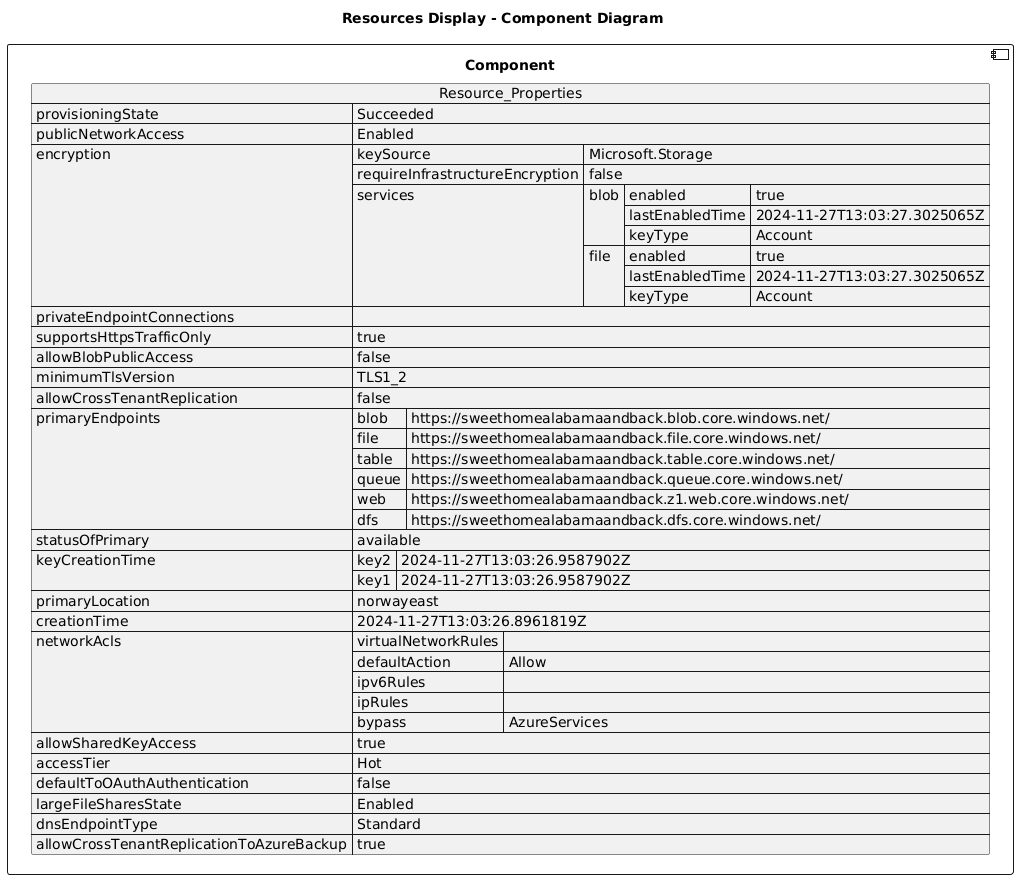

The diagram above was rendered by PlantUML. Its source (embedded in the PNG):
@startuml

title Resources Display - Component Diagram

component Component {

json  Resource_Properties {
  "provisioningState": "Succeeded",
  "publicNetworkAccess": "Enabled",
  "encryption": {
    "keySource": "Microsoft.Storage",
    "requireInfrastructureEncryption": false,
    "services": {
      "blob": {
        "enabled": true,
        "lastEnabledTime": "2024-11-27T13:03:27.3025065Z",
        "keyType": "Account"
      },
      "file": {
        "enabled": true,
        "lastEnabledTime": "2024-11-27T13:03:27.3025065Z",
        "keyType": "Account"
      }
    }
  },
  "privateEndpointConnections": [],
  "supportsHttpsTrafficOnly": true,
  "allowBlobPublicAccess": false,
  "minimumTlsVersion": "TLS1_2",
  "allowCrossTenantReplication": false,
  "primaryEndpoints": {
    "blob": "https://sweethomealabamaandback.blob.core.windows.net/",
    "file": "https://sweethomealabamaandback.file.core.windows.net/",
    "table": "https://sweethomealabamaandback.table.core.windows.net/",
    "queue": "https://sweethomealabamaandback.queue.core.windows.net/",
    "web": "https://sweethomealabamaandback.z1.web.core.windows.net/",
    "dfs": "https://sweethomealabamaandback.dfs.core.windows.net/"
  },
  "statusOfPrimary": "available",
  "keyCreationTime": {
    "key2": "2024-11-27T13:03:26.9587902Z",
    "key1": "2024-11-27T13:03:26.9587902Z"
  },
  "primaryLocation": "norwayeast",
  "creationTime": "2024-11-27T13:03:26.8961819Z",
  "networkAcls": {
    "virtualNetworkRules": [],
    "defaultAction": "Allow",
    "ipv6Rules": [],
    "ipRules": [],
    "bypass": "AzureServices"
  },
  "allowSharedKeyAccess": true,
  "accessTier": "Hot",
  "defaultToOAuthAuthentication": false,
  "largeFileSharesState": "Enabled",
  "dnsEndpointType": "Standard",
  "allowCrossTenantReplicationToAzureBackup": true
}
}
@enduml